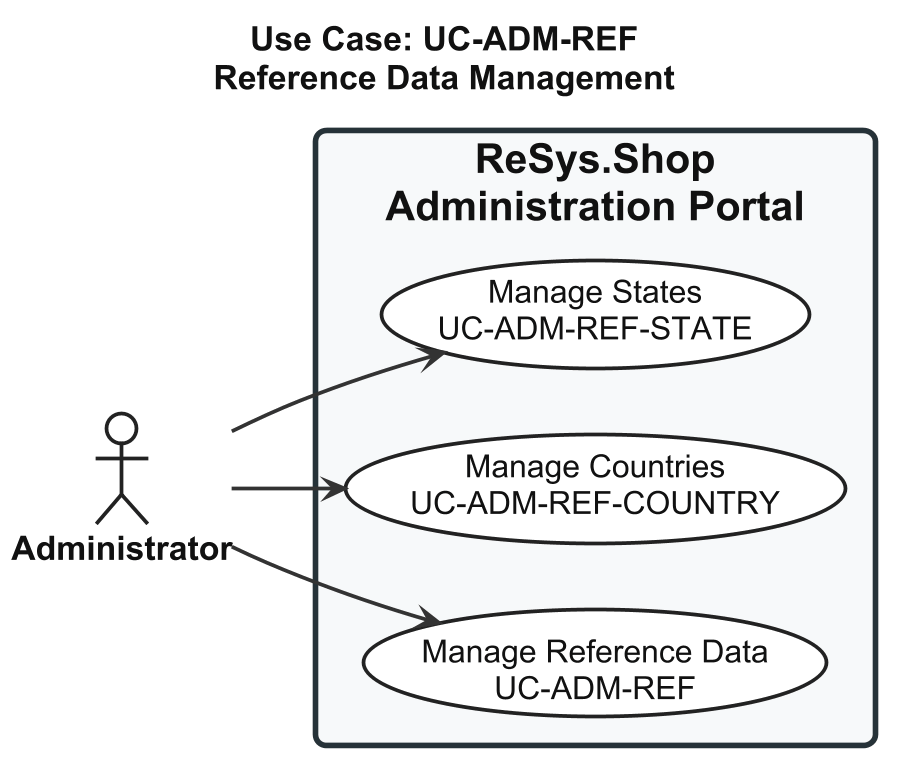

The diagram above was rendered by PlantUML. Its source (embedded in the PNG):
@startuml usecase-reference-data

left to right direction

skinparam shadowing false
skinparam dpi 180

<style>

root {
  FontName "Arial"
  FontSize 18
  FontColor #111111
}

actor {
  FontName "Arial"
  FontSize 18
  FontStyle bold
  FontColor #111111
  BackgroundColor #FFFFFF
  LineColor #222222
  LineThickness 2
}

usecase {
  FontName "Arial"
  FontSize 17
  FontColor #111111
  FontStyle plain
  BackgroundColor #FFFFFF
  LineColor #222222
  LineThickness 2
  Padding 18
}

rectangle {
  FontName "Arial"
  FontSize 22
  FontStyle bold
  FontColor #111111
  BackgroundColor #F7F9FA
  LineColor #263238
  LineThickness 3
  RoundCorner 12
  Padding 30
}

arrow {
  FontName "Arial"
  FontSize 15
  FontColor #111111
  LineColor #333333
  LineThickness 2
}

</style>

title Use Case: UC-ADM-REF\nReference Data Management

actor "Administrator" as Admin

rectangle "ReSys.Shop\nAdministration Portal" {

  usecase "Manage Reference Data\nUC-ADM-REF" as UC_MAIN

  usecase "Manage Countries\nUC-ADM-REF-COUNTRY" as UC_COUNTRY

  usecase "Manage States\nUC-ADM-REF-STATE" as UC_STATE

}

Admin --> UC_MAIN
Admin --> UC_COUNTRY
Admin --> UC_STATE

@enduml